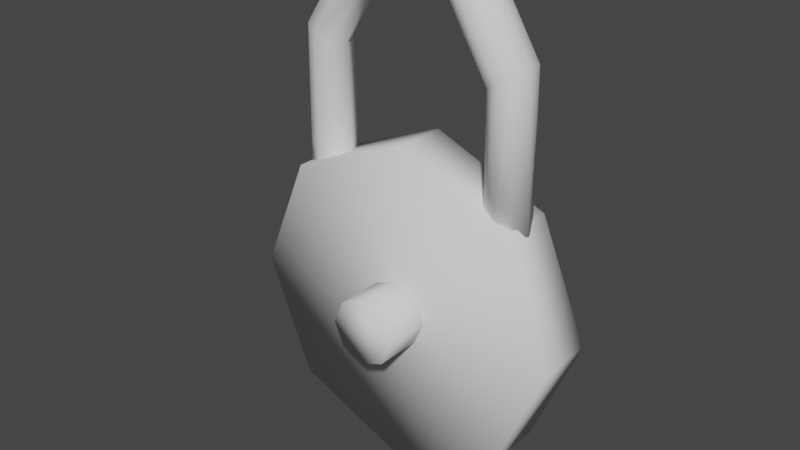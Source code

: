 # Source: combo_lock.blend  (saved by Blender 2.80.75; exported with 4.5.12 LTS)
import bpy
from mathutils import Matrix  # noqa: F401  (used for matrix-valued properties, if any)

bpy.ops.wm.read_factory_settings(use_empty=True)
scene = bpy.context.scene
scene.name = 'Scene'

# ---- collections
col_collection = bpy.data.collections.new('Collection'); scene.collection.children.link(col_collection)

# ---- world
world_world = bpy.data.worlds.new('World'); scene.world = world_world
world_world.use_nodes = True; world_world.node_tree.nodes.clear()
_N = world_world.node_tree.nodes; _L = world_world.node_tree.links
n0 = _N.new('ShaderNodeOutputWorld'); n0.name = 'World Output'; n0.location = (300, 300)
n1 = _N.new('ShaderNodeBackground'); n1.name = 'Background'; n1.location = (10, 300)
n1.inputs[0].default_value = (0.05088, 0.05088, 0.05088, 1.0)
_L.new(n1.outputs[0], n0.inputs[0])
n0.is_active_output = True
world_world.color = (0.05088, 0.05088, 0.05088)
world_world.use_sun_shadow = False
world_world.sun_shadow_jitter_overblur = 0.0

# ---- meshes
me_cylinder = bpy.data.meshes.new('Cylinder')
me_cylinder.from_pydata([(0.0, 0.1823, 1.0), (0.0, -0.1823, 1.0), (0.7071, 0.1823, 0.7071), (0.7071, -0.1823, 0.7071), (1.0, 0.1823, -3.574e-08), (1.0, -0.1823, -5.168e-08), (0.7071, 0.1823, -0.7071), (0.7071, -0.1823, -0.7071), (-8.742e-08, 0.1823, -1.0), (-8.742e-08, -0.1823, -1.0), (-0.7071, 0.1823, -0.7071), (-0.7071, -0.1823, -0.7071), (-1.0, 0.1823, 1.989e-08), (-1.0, -0.1823, 3.958e-09), (-0.7071, 0.1823, 0.7071), (-0.7071, -0.1823, 0.7071)], [], [(0, 1, 3, 2), (2, 3, 5, 4), (4, 5, 7, 6), (6, 7, 9, 8), (8, 9, 11, 10), (10, 11, 13, 12), (3, 1, 15, 13, 11, 9, 7, 5), (12, 13, 15, 14), (14, 15, 1, 0), (0, 2, 4, 6, 8, 10, 12, 14)])
me_cylinder.polygons.foreach_set('use_smooth', [True] * 10)
_uv = me_cylinder.uv_layers.new(name='UVMap')
_uv.uv.foreach_set('vector', [1.0, 0.5, 1.0, 1.0, 0.875, 1.0, 0.875, 0.5, 0.875, 0.5, 0.875, 1.0, 0.75, 1.0, 0.75, 0.5, 0.75, 0.5, 0.75, 1.0, 0.625, 1.0, 0.625, 0.5, 0.625, 0.5, 0.625, 1.0, 0.5, 1.0, 0.5, 0.5, 0.5, 0.5, 0.5, 1.0, 0.375, 1.0, 0.375, 0.5, 0.375, 0.5, 0.375, 1.0, 0.25, 1.0, 0.25, 0.5, 0.4197, 0.4197, 0.25, 0.49, 0.08029, 0.4197, 0.01, 0.25, 0.08029, 0.08029, 0.25, 0.01, 0.4197, 0.08029, 0.49, 0.25, 0.25, 0.5, 0.25, 1.0, 0.125, 1.0, 0.125, 0.5, 0.125, 0.5, 0.125, 1.0, 0.0, 1.0, 0.0, 0.5, 0.75, 0.49, 0.9197, 0.4197, 0.99, 0.25, 0.9197, 0.08029, 0.75, 0.01, 0.5803, 0.08029, 0.51, 0.25, 0.5803, 0.4197])
me_cylinder.use_remesh_preserve_volume = False
me_cylinder.use_remesh_preserve_attributes = False
me_cylinder.use_mirror_vertex_groups = False
me_cylinder.update()
me_cylinder_001 = bpy.data.meshes.new('Cylinder.001')
me_cylinder_001.from_pydata([(0.0, -0.07767, 0.1985), (0.0, -0.4736, 0.1985), (0.1404, -0.07767, 0.1404), (0.1404, -0.4736, 0.1404), (0.1985, -0.07767, -2.46e-11), (0.1985, -0.4736, -1.733e-08), (0.1404, -0.07767, -0.1404), (0.1404, -0.4736, -0.1404), (-1.736e-08, -0.07767, -0.1985), (-1.736e-08, -0.4736, -0.1985), (-0.1404, -0.07767, -0.1404), (-0.1404, -0.4736, -0.1404), (-0.1985, -0.07767, 1.102e-08), (-0.1985, -0.4736, -6.286e-09), (-0.1404, -0.07767, 0.1404), (-0.1404, -0.4736, 0.1404)], [], [(0, 1, 3, 2), (2, 3, 5, 4), (4, 5, 7, 6), (6, 7, 9, 8), (8, 9, 11, 10), (10, 11, 13, 12), (3, 1, 15, 13, 11, 9, 7, 5), (12, 13, 15, 14), (14, 15, 1, 0), (0, 2, 4, 6, 8, 10, 12, 14)])
me_cylinder_001.polygons.foreach_set('use_smooth', [True] * 10)
_uv = me_cylinder_001.uv_layers.new(name='UVMap')
_uv.uv.foreach_set('vector', [1.0, 0.5, 1.0, 1.0, 0.875, 1.0, 0.875, 0.5, 0.875, 0.5, 0.875, 1.0, 0.75, 1.0, 0.75, 0.5, 0.75, 0.5, 0.75, 1.0, 0.625, 1.0, 0.625, 0.5, 0.625, 0.5, 0.625, 1.0, 0.5, 1.0, 0.5, 0.5, 0.5, 0.5, 0.5, 1.0, 0.375, 1.0, 0.375, 0.5, 0.375, 0.5, 0.375, 1.0, 0.25, 1.0, 0.25, 0.5, 0.4197, 0.4197, 0.25, 0.49, 0.08029, 0.4197, 0.01, 0.25, 0.08029, 0.08029, 0.25, 0.01, 0.4197, 0.08029, 0.49, 0.25, 0.25, 0.5, 0.25, 1.0, 0.125, 1.0, 0.125, 0.5, 0.125, 0.5, 0.125, 1.0, 0.0, 1.0, 0.0, 0.5, 0.75, 0.49, 0.9197, 0.4197, 0.99, 0.25, 0.9197, 0.08029, 0.75, 0.01, 0.5803, 0.08029, 0.51, 0.25, 0.5803, 0.4197])
me_cylinder_001.use_remesh_preserve_volume = False
me_cylinder_001.use_remesh_preserve_attributes = False
me_cylinder_001.use_mirror_vertex_groups = False
me_cylinder_001.update()
me_cylinder_002 = bpy.data.meshes.new('Cylinder.002')
me_cylinder_002.from_pydata([(-0.6062, 0.1317, 0.561), (-0.6062, 0.1317, 0.8245), (-0.513, 0.09316, 0.561), (-0.513, 0.09316, 0.8245), (-0.4744, -9.884e-08, 0.561), (-0.4744, -9.884e-08, 0.8245), (-0.513, -0.09316, 0.561), (-0.513, -0.09316, 0.8245), (-0.6062, -0.1317, 0.561), (-0.6062, -0.1317, 0.8245), (-0.6993, -0.09316, 0.561), (-0.6993, -0.09316, 0.8245), (-0.7379, -9.151e-08, 0.561), (-0.7379, -9.151e-08, 0.8245), (-0.6993, 0.09316, 0.561), (-0.6993, 0.09316, 0.8245), (-0.5256, 0.09316, 1.454), (-0.6088, 0.1317, 1.495), (-0.4916, -8.827e-08, 1.435), (-0.5264, -0.09316, 1.448), (-0.6099, -0.1317, 1.486), (-0.6929, -0.09316, 1.527), (-0.7269, -9.603e-08, 1.547), (-0.6921, 0.09316, 1.533), (-0.3427, 0.09316, 1.766), (-0.3974, 0.1317, 1.829), (-0.3229, -6.604e-08, 1.733), (-0.3446, -0.09316, 1.752), (-0.3994, -0.1317, 1.814), (-0.4545, -0.09316, 1.883), (-0.4769, -8.303e-08, 1.914), (-0.4536, 0.09316, 1.89), (-0.1409, 0.09316, 1.896), (-0.1025, 0.1317, 1.998), (-0.1631, 5.961e-09, 1.847), (-0.1657, -0.09316, 1.873), (-0.1698, -0.1317, 1.951), (-0.1727, -0.09316, 2.037), (-0.1735, -1.731e-08, 2.075), (-0.1484, 0.09316, 2.056), (0.288, 0.09316, 1.839), (0.391, 0.1317, 1.94), (0.2389, 7.433e-08, 1.79), (0.2634, -0.09316, 1.817), (0.3236, -0.1317, 1.891), (0.3841, -0.09316, 1.968), (0.4094, 5.313e-08, 2.002), (0.4084, 0.09316, 1.988), (0.5278, 0.09316, 1.435), (0.6469, 0.1317, 1.51), (0.4726, 9.038e-08, 1.401), (0.5045, -0.09316, 1.423), (0.5815, -0.1317, 1.475), (0.6585, -0.09316, 1.528), (0.6903, 7.778e-08, 1.55), (0.6818, 0.09316, 1.54), (0.5119, 0.09316, 0.6638), (0.605, 0.1317, 0.6596), (0.4734, -4.527e-08, 0.6655), (0.5119, -0.09316, 0.6638), (0.605, -0.1317, 0.6596), (0.698, -0.09316, 0.6554), (0.7366, -3.635e-08, 0.6537), (0.698, 0.09316, 0.6554)], [], [(0, 1, 3, 2), (2, 3, 5, 4), (4, 5, 7, 6), (6, 7, 9, 8), (8, 9, 11, 10), (10, 11, 13, 12), (5, 3, 16, 18), (12, 13, 15, 14), (14, 15, 1, 0), (0, 2, 4, 6, 8, 10, 12, 14), (20, 19, 27, 28), (11, 9, 20, 21), (1, 15, 23, 17), (3, 1, 17, 16), (7, 5, 18, 19), (13, 11, 21, 22), (9, 7, 19, 20), (15, 13, 22, 23), (25, 31, 39, 33), (18, 16, 24, 26), (23, 22, 30, 31), (21, 20, 28, 29), (19, 18, 26, 27), (16, 17, 25, 24), (17, 23, 31, 25), (22, 21, 29, 30), (37, 36, 44, 45), (30, 29, 37, 38), (28, 27, 35, 36), (26, 24, 32, 34), (31, 30, 38, 39), (29, 28, 36, 37), (27, 26, 34, 35), (24, 25, 33, 32), (47, 46, 54, 55), (35, 34, 42, 43), (32, 33, 41, 40), (33, 39, 47, 41), (38, 37, 45, 46), (36, 35, 43, 44), (34, 32, 40, 42), (39, 38, 46, 47), (54, 53, 61, 62), (45, 44, 52, 53), (43, 42, 50, 51), (40, 41, 49, 48), (41, 47, 55, 49), (46, 45, 53, 54), (44, 43, 51, 52), (42, 40, 48, 50), (56, 57, 63, 62, 61, 60, 59, 58), (52, 51, 59, 60), (50, 48, 56, 58), (55, 54, 62, 63), (53, 52, 60, 61), (51, 50, 58, 59), (48, 49, 57, 56), (49, 55, 63, 57)])
me_cylinder_002.polygons.foreach_set('use_smooth', [True] * 58)
_uv = me_cylinder_002.uv_layers.new(name='UVMap')
_uv.uv.foreach_set('vector', [1.0, 0.5, 1.0, 1.0, 0.875, 1.0, 0.875, 0.5, 0.875, 0.5, 0.875, 1.0, 0.75, 1.0, 0.75, 0.5, 0.75, 0.5, 0.75, 1.0, 0.625, 1.0, 0.625, 0.5, 0.625, 0.5, 0.625, 1.0, 0.5, 1.0, 0.5, 0.5, 0.5, 0.5, 0.5, 1.0, 0.375, 1.0, 0.375, 0.5, 0.375, 0.5, 0.375, 1.0, 0.25, 1.0, 0.25, 0.5, 0.75, 1.0, 0.875, 1.0, 0.875, 1.0, 0.75, 1.0, 0.25, 0.5, 0.25, 1.0, 0.125, 1.0, 0.125, 0.5, 0.125, 0.5, 0.125, 1.0, 0.0, 1.0, 0.0, 0.5, 0.75, 0.49, 0.9197, 0.4197, 0.99, 0.25, 0.9197, 0.08029, 0.75, 0.01, 0.5803, 0.08029, 0.51, 0.25, 0.5803, 0.4197, 0.5, 1.0, 0.625, 1.0, 0.625, 1.0, 0.5, 1.0, 0.375, 1.0, 0.5, 1.0, 0.5, 1.0, 0.375, 1.0, 0.0, 1.0, 0.125, 1.0, 0.125, 1.0, 0.0, 1.0, 0.875, 1.0, 1.0, 1.0, 1.0, 1.0, 0.875, 1.0, 0.625, 1.0, 0.75, 1.0, 0.75, 1.0, 0.625, 1.0, 0.25, 1.0, 0.375, 1.0, 0.375, 1.0, 0.25, 1.0, 0.5, 1.0, 0.625, 1.0, 0.625, 1.0, 0.5, 1.0, 0.125, 1.0, 0.25, 1.0, 0.25, 1.0, 0.125, 1.0, 0.0, 1.0, 0.125, 1.0, 0.125, 1.0, 0.0, 1.0, 0.75, 1.0, 0.875, 1.0, 0.875, 1.0, 0.75, 1.0, 0.125, 1.0, 0.25, 1.0, 0.25, 1.0, 0.125, 1.0, 0.375, 1.0, 0.5, 1.0, 0.5, 1.0, 0.375, 1.0, 0.625, 1.0, 0.75, 1.0, 0.75, 1.0, 0.625, 1.0, 0.875, 1.0, 1.0, 1.0, 1.0, 1.0, 0.875, 1.0, 0.0, 1.0, 0.125, 1.0, 0.125, 1.0, 0.0, 1.0, 0.25, 1.0, 0.375, 1.0, 0.375, 1.0, 0.25, 1.0, 0.375, 1.0, 0.5, 1.0, 0.5, 1.0, 0.375, 1.0, 0.25, 1.0, 0.375, 1.0, 0.375, 1.0, 0.25, 1.0, 0.5, 1.0, 0.625, 1.0, 0.625, 1.0, 0.5, 1.0, 0.75, 1.0, 0.875, 1.0, 0.875, 1.0, 0.75, 1.0, 0.125, 1.0, 0.25, 1.0, 0.25, 1.0, 0.125, 1.0, 0.375, 1.0, 0.5, 1.0, 0.5, 1.0, 0.375, 1.0, 0.625, 1.0, 0.75, 1.0, 0.75, 1.0, 0.625, 1.0, 0.875, 1.0, 1.0, 1.0, 1.0, 1.0, 0.875, 1.0, 0.125, 1.0, 0.25, 1.0, 0.25, 1.0, 0.125, 1.0, 0.625, 1.0, 0.75, 1.0, 0.75, 1.0, 0.625, 1.0, 0.875, 1.0, 1.0, 1.0, 1.0, 1.0, 0.875, 1.0, 0.0, 1.0, 0.125, 1.0, 0.125, 1.0, 0.0, 1.0, 0.25, 1.0, 0.375, 1.0, 0.375, 1.0, 0.25, 1.0, 0.5, 1.0, 0.625, 1.0, 0.625, 1.0, 0.5, 1.0, 0.75, 1.0, 0.875, 1.0, 0.875, 1.0, 0.75, 1.0, 0.125, 1.0, 0.25, 1.0, 0.25, 1.0, 0.125, 1.0, 0.25, 1.0, 0.375, 1.0, 0.375, 1.0, 0.25, 1.0, 0.375, 1.0, 0.5, 1.0, 0.5, 1.0, 0.375, 1.0, 0.625, 1.0, 0.75, 1.0, 0.75, 1.0, 0.625, 1.0, 0.875, 1.0, 1.0, 1.0, 1.0, 1.0, 0.875, 1.0, 0.0, 1.0, 0.125, 1.0, 0.125, 1.0, 0.0, 1.0, 0.25, 1.0, 0.375, 1.0, 0.375, 1.0, 0.25, 1.0, 0.5, 1.0, 0.625, 1.0, 0.625, 1.0, 0.5, 1.0, 0.75, 1.0, 0.875, 1.0, 0.875, 1.0, 0.75, 1.0, 0.4197, 0.4197, 0.25, 0.49, 0.08029, 0.4197, 0.01, 0.25, 0.08029, 0.08029, 0.25, 0.01, 0.4197, 0.08029, 0.49, 0.25, 0.5, 1.0, 0.625, 1.0, 0.625, 1.0, 0.5, 1.0, 0.75, 1.0, 0.875, 1.0, 0.875, 1.0, 0.75, 1.0, 0.125, 1.0, 0.25, 1.0, 0.25, 1.0, 0.125, 1.0, 0.375, 1.0, 0.5, 1.0, 0.5, 1.0, 0.375, 1.0, 0.625, 1.0, 0.75, 1.0, 0.75, 1.0, 0.625, 1.0, 0.875, 1.0, 1.0, 1.0, 1.0, 1.0, 0.875, 1.0, 0.0, 1.0, 0.125, 1.0, 0.125, 1.0, 0.0, 1.0])
me_cylinder_002.use_remesh_preserve_volume = False
me_cylinder_002.use_remesh_preserve_attributes = False
me_cylinder_002.use_mirror_vertex_groups = False
me_cylinder_002.update()

# ---- objects
ob_cylinder = bpy.data.objects.new('Cylinder', me_cylinder)
ob_cylinder_001 = bpy.data.objects.new('Cylinder.001', me_cylinder_001)
ob_cylinder_002 = bpy.data.objects.new('Cylinder.002', me_cylinder_002)

# ---- transforms, parenting, visibility, modifiers, constraints
ob_cylinder.location = (0.0, 0.0, 0.0)
ob_cylinder.lineart.crease_threshold = 0.0
ob_cylinder_001.location = (0.0, 0.0, 0.0)
ob_cylinder_001.lineart.crease_threshold = 0.0
ob_cylinder_002.location = (0.0, 0.0, 0.0)
ob_cylinder_002.lineart.crease_threshold = 0.0

# ---- collection membership
col_collection.objects.link(ob_cylinder)
col_collection.objects.link(ob_cylinder_001)
col_collection.objects.link(ob_cylinder_002)

# ---- scene / render settings (as saved in the file)
scene.frame_start = 1; scene.frame_end = 250; scene.frame_set(1)
scene.render.engine = 'BLENDER_EEVEE_NEXT'
scene.cycles.use_denoising = False
scene.cycles.samples = 128
scene.cycles.sampling_pattern = 'TABULATED_SOBOL'
scene.cycles.use_adaptive_sampling = False
scene.cycles.use_light_tree = False
scene.view_settings.view_transform = 'Filmic'
bpy.context.view_layer.update()

# ---- added for rendering (the .blend has no active camera and no usable light): camera, sun
cam_auto = bpy.data.cameras.new('AutoCamera')
cam_auto.lens = 50.0
cam_auto.sensor_width = 36.0
cam_auto.clip_end = 1000.0
ob_auto_camera = bpy.data.objects.new('AutoCamera', cam_auto)
scene.collection.objects.link(ob_auto_camera)
ob_auto_camera.location = (3.44782, -4.28307, 3.29582)
ob_auto_camera.rotation_euler = (1.09748, -7.21219e-08, 0.694738)
scene.camera = ob_auto_camera
light_auto_sun = bpy.data.lights.new('AutoSun', 'SUN')
light_auto_sun.energy = 3.0
light_auto_sun.angle = 0.0523599
ob_auto_sun = bpy.data.objects.new('AutoSun', light_auto_sun)
scene.collection.objects.link(ob_auto_sun)
ob_auto_sun.rotation_euler = (0.872665, 0.174533, 0.523599)
bpy.context.view_layer.update()
